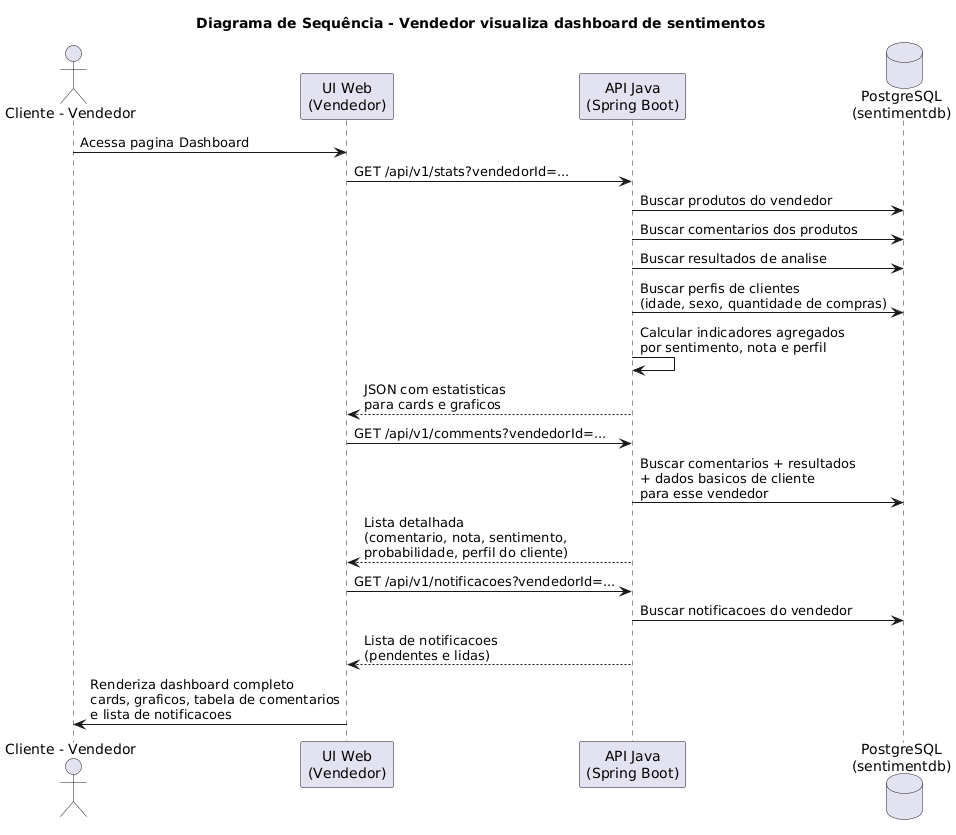

The diagram above was rendered by PlantUML. Its source (embedded in the PNG):
@startuml
title Diagrama de Sequência - Vendedor visualiza dashboard de sentimentos

actor "Cliente - Vendedor" as Vendedor
participant "UI Web\n(Vendedor)" as UIv
participant "API Java\n(Spring Boot)" as API
database "PostgreSQL\n(sentimentdb)" as DB

Vendedor -> UIv : Acessa pagina Dashboard

' Carrega estatisticas gerais
UIv -> API : GET /api/v1/stats?vendedorId=...
API -> DB : Buscar produtos do vendedor
API -> DB : Buscar comentarios dos produtos
API -> DB : Buscar resultados de analise
API -> DB : Buscar perfis de clientes\n(idade, sexo, quantidade de compras)
API -> API : Calcular indicadores agregados\npor sentimento, nota e perfil
API --> UIv : JSON com estatisticas\npara cards e graficos

' Carrega lista detalhada de comentarios
UIv -> API : GET /api/v1/comments?vendedorId=...
API -> DB : Buscar comentarios + resultados\n+ dados basicos de cliente\npara esse vendedor
API --> UIv : Lista detalhada\n(comentario, nota, sentimento,\nprobabilidade, perfil do cliente)

' Carrega notificacoes relacionadas
UIv -> API : GET /api/v1/notificacoes?vendedorId=...
API -> DB : Buscar notificacoes do vendedor
API --> UIv : Lista de notificacoes\n(pendentes e lidas)

UIv -> Vendedor : Renderiza dashboard completo\ncards, graficos, tabela de comentarios\ne lista de notificacoes

@enduml